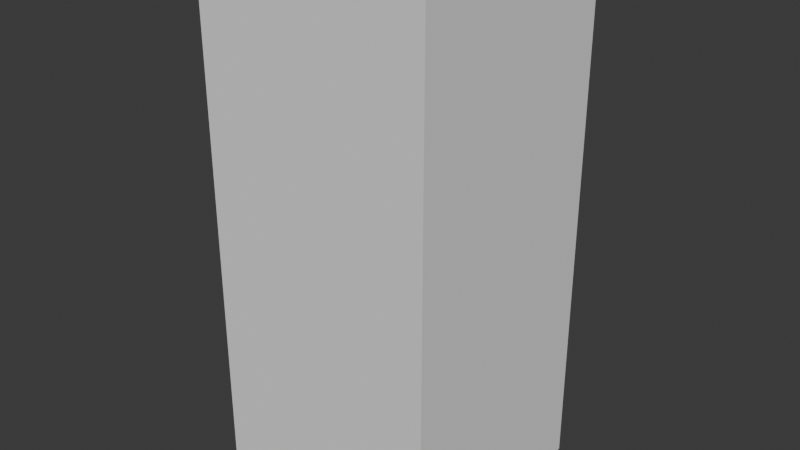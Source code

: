 # Source: crystal_03.blend  (saved by Blender 4.4.32; exported with 4.5.12 LTS)
import bpy
from mathutils import Matrix  # noqa: F401  (used for matrix-valued properties, if any)

bpy.ops.wm.read_factory_settings(use_empty=True)
scene = bpy.context.scene
scene.name = 'Scene'

# ---- collections
col_crystal_03 = bpy.data.collections.new('crystal_03'); scene.collection.children.link(col_crystal_03)
col_crystal_03_001 = bpy.data.collections.new('crystal_03.001'); col_crystal_03.children.link(col_crystal_03_001)

# ---- materials (node trees are filled in below, after node groups)
mat_crystals = bpy.data.materials.new('crystals')

# ---- material node trees

# ---- world
world_world = bpy.data.worlds.new('World'); scene.world = world_world
world_world.use_nodes = True; world_world.node_tree.nodes.clear()
_N = world_world.node_tree.nodes; _L = world_world.node_tree.links
n0 = _N.new('ShaderNodeOutputWorld'); n0.name = 'World Output'; n0.location = (300, 300)
n1 = _N.new('ShaderNodeBackground'); n1.name = 'Background'; n1.location = (10, 300)
n1.inputs[0].default_value = (0.05088, 0.05088, 0.05088, 1.0)
_L.new(n1.outputs[0], n0.inputs[0])
n0.is_active_output = True
world_world.color = (0.05088, 0.05088, 0.05088)
world_world.sun_shadow_jitter_overblur = 0.0

# ---- meshes
me_cube = bpy.data.meshes.new('Cube')
me_cube.from_pydata([(-1.0, -1.0, -1.0), (-1.0, -1.0, 1.0), (-1.0, 1.0, -1.0), (-1.0, 1.0, 1.0), (1.0, -1.0, -1.0), (1.0, -1.0, 1.0), (1.0, 1.0, -1.0), (1.0, 1.0, 1.0)], [], [(0, 1, 3, 2), (2, 3, 7, 6), (6, 7, 5, 4), (4, 5, 1, 0), (2, 6, 4, 0), (7, 3, 1, 5)])
_uv = me_cube.uv_layers.new(name='UVMap')
_uv.uv.foreach_set('vector', [0.375, 0.0, 0.625, 0.0, 0.625, 0.25, 0.375, 0.25, 0.375, 0.25, 0.625, 0.25, 0.625, 0.5, 0.375, 0.5, 0.375, 0.5, 0.625, 0.5, 0.625, 0.75, 0.375, 0.75, 0.375, 0.75, 0.625, 0.75, 0.625, 1.0, 0.375, 1.0, 0.125, 0.5, 0.375, 0.5, 0.375, 0.75, 0.125, 0.75, 0.625, 0.5, 0.875, 0.5, 0.875, 0.75, 0.625, 0.75])
me_cube.update()
me_crystal_03 = bpy.data.meshes.new('crystal_03')
me_crystal_03.from_pydata([], [], [])
me_crystal_03.materials.append(None)
me_crystal_03.update()

# ---- objects
ob_collision = bpy.data.objects.new('COLLISION', me_cube)
ob_crystal_03_001 = bpy.data.objects.new('crystal_03.001', me_crystal_03)

# ---- transforms, parenting, visibility, modifiers, constraints
ob_collision.location = (0.0, 0.00353, 0.9841)
ob_collision.scale = (0.4377, 0.4248, 0.9841)
ob_collision.display_type = 'BOUNDS'
ob_collision.display_bounds_type = 'CYLINDER'
ob_crystal_03_001.location = (0.0, 0.0, 0.0)
ob_crystal_03_001.scale = (0.01, 0.01, 0.01)
ob_crystal_03_001.color = (0.8, 0.8, 0.8, 1.0)
ob_crystal_03_001.material_slots[0].link = 'OBJECT'; ob_crystal_03_001.material_slots[0].material = mat_crystals

# ---- collection membership
col_crystal_03.objects.link(ob_collision)
col_crystal_03_001.objects.link(ob_crystal_03_001)

# ---- scene / render settings (as saved in the file)
scene.frame_start = 1; scene.frame_end = 250; scene.frame_set(1)
scene.render.engine = 'BLENDER_EEVEE_NEXT'
bpy.context.view_layer.update()

# ---- added for rendering (the .blend has no active camera and no usable light): camera, sun
cam_auto = bpy.data.cameras.new('AutoCamera')
cam_auto.lens = 50.0
cam_auto.sensor_width = 36.0
cam_auto.clip_end = 1000.0
ob_auto_camera = bpy.data.objects.new('AutoCamera', cam_auto)
scene.collection.objects.link(ob_auto_camera)
ob_auto_camera.location = (2.1424, -2.56735, 2.69799)
ob_auto_camera.rotation_euler = (1.09748, -7.21219e-08, 0.694738)
scene.camera = ob_auto_camera
light_auto_sun = bpy.data.lights.new('AutoSun', 'SUN')
light_auto_sun.energy = 3.0
light_auto_sun.angle = 0.0523599
ob_auto_sun = bpy.data.objects.new('AutoSun', light_auto_sun)
scene.collection.objects.link(ob_auto_sun)
ob_auto_sun.rotation_euler = (0.872665, 0.174533, 0.523599)
bpy.context.view_layer.update()
